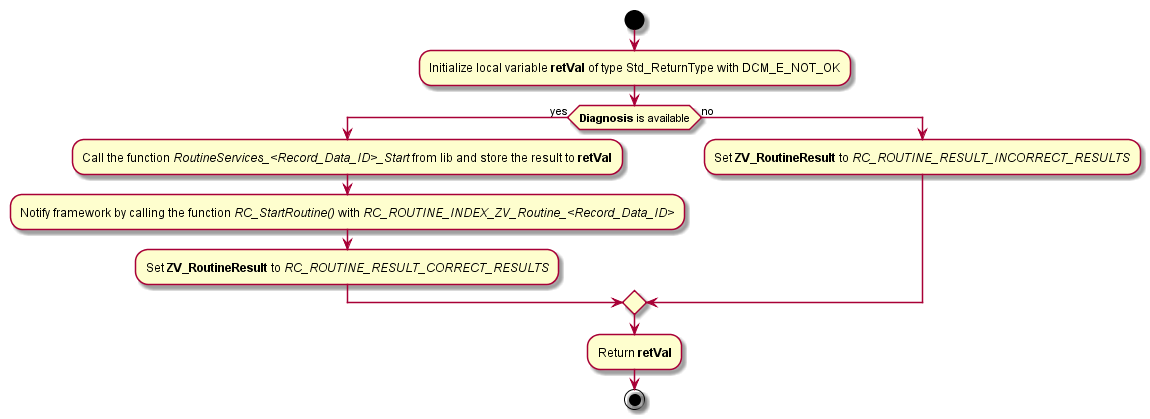

The diagram above was rendered by PlantUML. Its source (embedded in the PNG):
@startuml "RoutineServices_Record_Data_ID_Start_ZvStateCheck.png"
start
:Initialize local variable **retVal** of type Std_ReturnType with DCM_E_NOT_OK;
if(**Diagnosis** is available) then (yes)
:Call the function //RoutineServices_<Record_Data_ID>_Start// from lib and store the result to **retVal**;
:Notify framework by calling the function //RC_StartRoutine()// with //RC_ROUTINE_INDEX_ZV_Routine_<Record_Data_ID>//;
:Set **ZV_RoutineResult** to //RC_ROUTINE_RESULT_CORRECT_RESULTS//;
else (no)
:Set **ZV_RoutineResult** to //RC_ROUTINE_RESULT_INCORRECT_RESULTS//;
endif
:Return **retVal**;
stop
@enduml